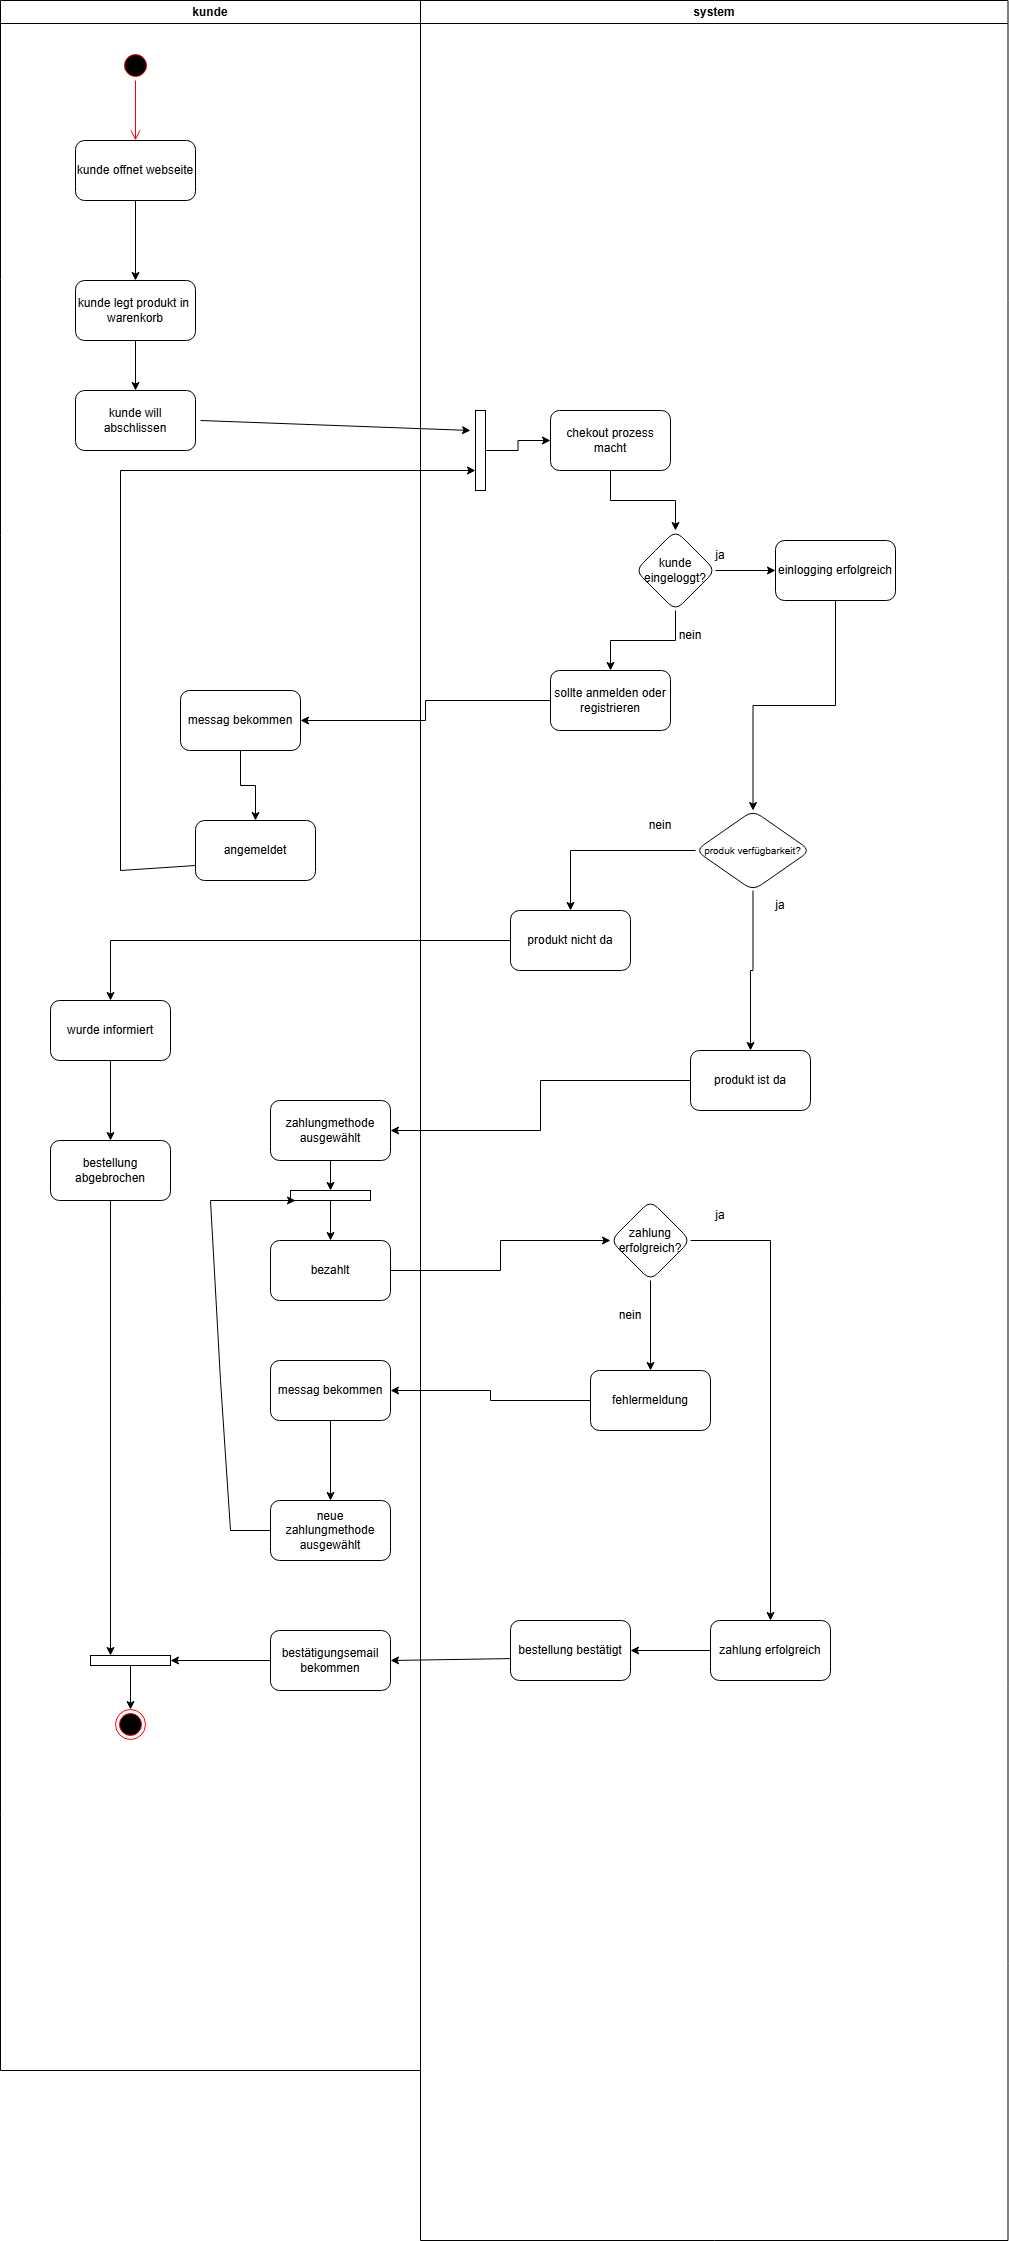

The diagram above was exported from draw.io. Its source (the exported page's mxGraphModel, read from the mxfile embedded in the PNG):
<mxGraphModel dx="1489" dy="413" grid="1" gridSize="10" guides="1" tooltips="1" connect="1" arrows="1" fold="1" page="1" pageScale="1" pageWidth="827" pageHeight="1169" math="0" shadow="0">
  <root>
    <mxCell id="0" />
    <mxCell id="1" parent="0" />
    <mxCell id="AwFpKYuoAci8aBjaXDSS-3" parent="1" style="swimlane;whiteSpace=wrap;html=1;" value="kunde" vertex="1">
      <mxGeometry height="2070" width="420" x="-90" y="30" as="geometry" />
    </mxCell>
    <mxCell id="AwFpKYuoAci8aBjaXDSS-7" parent="AwFpKYuoAci8aBjaXDSS-3" style="ellipse;html=1;shape=startState;fillColor=#000000;strokeColor=#ff0000;" value="" vertex="1">
      <mxGeometry height="30" width="30" x="120" y="50" as="geometry" />
    </mxCell>
    <mxCell id="AwFpKYuoAci8aBjaXDSS-8" edge="1" parent="AwFpKYuoAci8aBjaXDSS-3" source="AwFpKYuoAci8aBjaXDSS-7" style="edgeStyle=orthogonalEdgeStyle;html=1;verticalAlign=bottom;endArrow=open;endSize=8;strokeColor=#ff0000;rounded=0;" value="">
      <mxGeometry relative="1" as="geometry">
        <mxPoint x="135" y="140" as="targetPoint" />
      </mxGeometry>
    </mxCell>
    <mxCell id="AwFpKYuoAci8aBjaXDSS-11" edge="1" parent="AwFpKYuoAci8aBjaXDSS-3" source="AwFpKYuoAci8aBjaXDSS-9" style="edgeStyle=orthogonalEdgeStyle;rounded=0;orthogonalLoop=1;jettySize=auto;html=1;" target="AwFpKYuoAci8aBjaXDSS-10" value="">
      <mxGeometry relative="1" as="geometry" />
    </mxCell>
    <mxCell id="AwFpKYuoAci8aBjaXDSS-9" parent="AwFpKYuoAci8aBjaXDSS-3" style="rounded=1;whiteSpace=wrap;html=1;" value="kunde offnet webseite" vertex="1">
      <mxGeometry height="60" width="120" x="75" y="140" as="geometry" />
    </mxCell>
    <mxCell id="AwFpKYuoAci8aBjaXDSS-13" edge="1" parent="AwFpKYuoAci8aBjaXDSS-3" source="AwFpKYuoAci8aBjaXDSS-10" style="edgeStyle=orthogonalEdgeStyle;rounded=0;orthogonalLoop=1;jettySize=auto;html=1;" target="AwFpKYuoAci8aBjaXDSS-12" value="">
      <mxGeometry relative="1" as="geometry" />
    </mxCell>
    <mxCell id="AwFpKYuoAci8aBjaXDSS-10" parent="AwFpKYuoAci8aBjaXDSS-3" style="whiteSpace=wrap;html=1;rounded=1;" value="kunde legt produkt in&amp;nbsp;&lt;div&gt;warenkorb&lt;/div&gt;" vertex="1">
      <mxGeometry height="60" width="120" x="75" y="280" as="geometry" />
    </mxCell>
    <mxCell id="AwFpKYuoAci8aBjaXDSS-12" parent="AwFpKYuoAci8aBjaXDSS-3" style="rounded=1;whiteSpace=wrap;html=1;" value="kunde will abschlissen" vertex="1">
      <mxGeometry height="60" width="120" x="75" y="390" as="geometry" />
    </mxCell>
    <mxCell id="AwFpKYuoAci8aBjaXDSS-24" edge="1" parent="AwFpKYuoAci8aBjaXDSS-3" source="AwFpKYuoAci8aBjaXDSS-21" style="edgeStyle=orthogonalEdgeStyle;rounded=0;orthogonalLoop=1;jettySize=auto;html=1;" target="AwFpKYuoAci8aBjaXDSS-23" value="">
      <mxGeometry relative="1" as="geometry" />
    </mxCell>
    <mxCell id="AwFpKYuoAci8aBjaXDSS-21" parent="AwFpKYuoAci8aBjaXDSS-3" style="whiteSpace=wrap;html=1;rounded=1;" value="messag bekommen" vertex="1">
      <mxGeometry height="60" width="120" x="180" y="690" as="geometry" />
    </mxCell>
    <mxCell id="AwFpKYuoAci8aBjaXDSS-23" parent="AwFpKYuoAci8aBjaXDSS-3" style="whiteSpace=wrap;html=1;rounded=1;" value="angemeldet" vertex="1">
      <mxGeometry height="60" width="120" x="195" y="820" as="geometry" />
    </mxCell>
    <mxCell id="AwFpKYuoAci8aBjaXDSS-41" edge="1" parent="AwFpKYuoAci8aBjaXDSS-3" source="AwFpKYuoAci8aBjaXDSS-36" style="edgeStyle=orthogonalEdgeStyle;rounded=0;orthogonalLoop=1;jettySize=auto;html=1;" target="AwFpKYuoAci8aBjaXDSS-40" value="">
      <mxGeometry relative="1" as="geometry" />
    </mxCell>
    <mxCell id="AwFpKYuoAci8aBjaXDSS-36" parent="AwFpKYuoAci8aBjaXDSS-3" style="whiteSpace=wrap;html=1;rounded=1;" value="wurde informiert" vertex="1">
      <mxGeometry height="60" width="120" x="50" y="1000" as="geometry" />
    </mxCell>
    <mxCell id="AwFpKYuoAci8aBjaXDSS-40" parent="AwFpKYuoAci8aBjaXDSS-3" style="whiteSpace=wrap;html=1;rounded=1;" value="bestellung abgebrochen" vertex="1">
      <mxGeometry height="60" width="120" x="50" y="1140" as="geometry" />
    </mxCell>
    <mxCell id="AwFpKYuoAci8aBjaXDSS-42" parent="AwFpKYuoAci8aBjaXDSS-3" style="ellipse;html=1;shape=endState;fillColor=#000000;strokeColor=#ff0000;" value="" vertex="1">
      <mxGeometry height="30" width="30" x="115" y="1709" as="geometry" />
    </mxCell>
    <mxCell id="AwFpKYuoAci8aBjaXDSS-44" parent="AwFpKYuoAci8aBjaXDSS-3" style="html=1;points=[[0,0,0,0,5],[0,1,0,0,-5],[1,0,0,0,5],[1,1,0,0,-5]];perimeter=orthogonalPerimeter;outlineConnect=0;targetShapes=umlLifeline;portConstraint=eastwest;newEdgeStyle={&quot;curved&quot;:0,&quot;rounded&quot;:0};direction=south;" value="" vertex="1">
      <mxGeometry height="10" width="80" x="90" y="1655" as="geometry" />
    </mxCell>
    <mxCell id="AwFpKYuoAci8aBjaXDSS-43" edge="1" parent="AwFpKYuoAci8aBjaXDSS-3" source="AwFpKYuoAci8aBjaXDSS-40" style="endArrow=classic;html=1;rounded=0;exitX=0.5;exitY=1;exitDx=0;exitDy=0;" target="AwFpKYuoAci8aBjaXDSS-44" value="">
      <mxGeometry height="50" relative="1" width="50" as="geometry">
        <mxPoint x="255" y="1290" as="sourcePoint" />
        <mxPoint x="110" y="1420" as="targetPoint" />
      </mxGeometry>
    </mxCell>
    <mxCell id="AwFpKYuoAci8aBjaXDSS-45" edge="1" parent="AwFpKYuoAci8aBjaXDSS-3" source="AwFpKYuoAci8aBjaXDSS-44" style="endArrow=classic;html=1;rounded=0;entryX=0.5;entryY=0;entryDx=0;entryDy=0;" target="AwFpKYuoAci8aBjaXDSS-42" value="">
      <mxGeometry height="50" relative="1" width="50" as="geometry">
        <mxPoint x="135" y="1540" as="sourcePoint" />
        <mxPoint x="305" y="1550" as="targetPoint" />
      </mxGeometry>
    </mxCell>
    <mxCell id="AwFpKYuoAci8aBjaXDSS-53" edge="1" parent="AwFpKYuoAci8aBjaXDSS-3" source="AwFpKYuoAci8aBjaXDSS-49" style="edgeStyle=orthogonalEdgeStyle;rounded=0;orthogonalLoop=1;jettySize=auto;html=1;" value="">
      <mxGeometry relative="1" as="geometry">
        <mxPoint x="330" y="1190" as="targetPoint" />
      </mxGeometry>
    </mxCell>
    <mxCell id="AwFpKYuoAci8aBjaXDSS-49" parent="AwFpKYuoAci8aBjaXDSS-3" style="whiteSpace=wrap;html=1;rounded=1;" value="zahlungmethode&lt;div&gt;ausgewählt&lt;/div&gt;" vertex="1">
      <mxGeometry height="60" width="120" x="270" y="1100" as="geometry" />
    </mxCell>
    <mxCell id="AwFpKYuoAci8aBjaXDSS-52" parent="AwFpKYuoAci8aBjaXDSS-3" style="whiteSpace=wrap;html=1;rounded=1;" value="bezahlt" vertex="1">
      <mxGeometry height="60" width="120" x="270" y="1240" as="geometry" />
    </mxCell>
    <mxCell id="AwFpKYuoAci8aBjaXDSS-62" edge="1" parent="AwFpKYuoAci8aBjaXDSS-3" source="AwFpKYuoAci8aBjaXDSS-59" style="edgeStyle=orthogonalEdgeStyle;rounded=0;orthogonalLoop=1;jettySize=auto;html=1;" target="AwFpKYuoAci8aBjaXDSS-61" value="">
      <mxGeometry relative="1" as="geometry" />
    </mxCell>
    <mxCell id="AwFpKYuoAci8aBjaXDSS-59" parent="AwFpKYuoAci8aBjaXDSS-3" style="rounded=1;whiteSpace=wrap;html=1;" value="messag bekommen" vertex="1">
      <mxGeometry height="60" width="120" x="270" y="1360" as="geometry" />
    </mxCell>
    <mxCell id="AwFpKYuoAci8aBjaXDSS-61" parent="AwFpKYuoAci8aBjaXDSS-3" style="whiteSpace=wrap;html=1;rounded=1;" value="neue zahlungmethode ausgewählt" vertex="1">
      <mxGeometry height="60" width="120" x="270" y="1500" as="geometry" />
    </mxCell>
    <mxCell id="AwFpKYuoAci8aBjaXDSS-65" parent="AwFpKYuoAci8aBjaXDSS-3" style="html=1;points=[[0,0,0,0,5],[0,1,0,0,-5],[1,0,0,0,5],[1,1,0,0,-5]];perimeter=orthogonalPerimeter;outlineConnect=0;targetShapes=umlLifeline;portConstraint=eastwest;newEdgeStyle={&quot;curved&quot;:0,&quot;rounded&quot;:0};direction=south;" value="" vertex="1">
      <mxGeometry height="10" width="80" x="290" y="1190" as="geometry" />
    </mxCell>
    <mxCell id="AwFpKYuoAci8aBjaXDSS-63" edge="1" parent="AwFpKYuoAci8aBjaXDSS-3" source="AwFpKYuoAci8aBjaXDSS-61" style="endArrow=classic;html=1;rounded=0;exitX=0;exitY=0.5;exitDx=0;exitDy=0;entryX=1;entryY=1;entryDx=0;entryDy=-5;entryPerimeter=0;" target="AwFpKYuoAci8aBjaXDSS-65" value="">
      <mxGeometry height="50" relative="1" width="50" as="geometry">
        <Array as="points">
          <mxPoint x="230" y="1530" />
          <mxPoint x="220" y="1380" />
          <mxPoint x="210" y="1200" />
        </Array>
        <mxPoint x="260" y="1530" as="sourcePoint" />
        <mxPoint x="280" y="1230" as="targetPoint" />
      </mxGeometry>
    </mxCell>
    <mxCell id="AwFpKYuoAci8aBjaXDSS-67" edge="1" parent="AwFpKYuoAci8aBjaXDSS-3" source="AwFpKYuoAci8aBjaXDSS-65" style="endArrow=classic;html=1;rounded=0;entryX=0.5;entryY=0;entryDx=0;entryDy=0;" target="AwFpKYuoAci8aBjaXDSS-52" value="">
      <mxGeometry height="50" relative="1" width="50" as="geometry">
        <mxPoint x="430" y="1280" as="sourcePoint" />
        <mxPoint x="480" y="1230" as="targetPoint" />
      </mxGeometry>
    </mxCell>
    <mxCell id="AwFpKYuoAci8aBjaXDSS-75" edge="1" parent="AwFpKYuoAci8aBjaXDSS-3" source="AwFpKYuoAci8aBjaXDSS-73" style="edgeStyle=orthogonalEdgeStyle;rounded=0;orthogonalLoop=1;jettySize=auto;html=1;" target="AwFpKYuoAci8aBjaXDSS-44" value="">
      <mxGeometry relative="1" as="geometry" />
    </mxCell>
    <mxCell id="AwFpKYuoAci8aBjaXDSS-73" parent="AwFpKYuoAci8aBjaXDSS-3" style="rounded=1;whiteSpace=wrap;html=1;" value="bestätigungsemail&lt;div&gt;bekommen&lt;/div&gt;" vertex="1">
      <mxGeometry height="60" width="120" x="270" y="1630" as="geometry" />
    </mxCell>
    <mxCell id="AwFpKYuoAci8aBjaXDSS-4" parent="1" style="swimlane;whiteSpace=wrap;html=1;" value="system" vertex="1">
      <mxGeometry height="2240" width="587.5" x="330" y="30" as="geometry" />
    </mxCell>
    <mxCell id="AwFpKYuoAci8aBjaXDSS-17" edge="1" parent="AwFpKYuoAci8aBjaXDSS-4" source="AwFpKYuoAci8aBjaXDSS-14" style="edgeStyle=orthogonalEdgeStyle;rounded=0;orthogonalLoop=1;jettySize=auto;html=1;" target="AwFpKYuoAci8aBjaXDSS-16" value="">
      <mxGeometry relative="1" as="geometry" />
    </mxCell>
    <mxCell id="AwFpKYuoAci8aBjaXDSS-14" parent="AwFpKYuoAci8aBjaXDSS-4" style="rounded=1;whiteSpace=wrap;html=1;" value="chekout prozess macht" vertex="1">
      <mxGeometry height="60" width="120" x="130" y="410" as="geometry" />
    </mxCell>
    <mxCell id="AwFpKYuoAci8aBjaXDSS-19" edge="1" parent="AwFpKYuoAci8aBjaXDSS-4" source="AwFpKYuoAci8aBjaXDSS-16" style="edgeStyle=orthogonalEdgeStyle;rounded=0;orthogonalLoop=1;jettySize=auto;html=1;" target="AwFpKYuoAci8aBjaXDSS-18" value="">
      <mxGeometry relative="1" as="geometry" />
    </mxCell>
    <mxCell id="AwFpKYuoAci8aBjaXDSS-29" edge="1" parent="AwFpKYuoAci8aBjaXDSS-4" source="AwFpKYuoAci8aBjaXDSS-16" style="edgeStyle=orthogonalEdgeStyle;rounded=0;orthogonalLoop=1;jettySize=auto;html=1;" target="AwFpKYuoAci8aBjaXDSS-28" value="">
      <mxGeometry relative="1" as="geometry" />
    </mxCell>
    <mxCell id="AwFpKYuoAci8aBjaXDSS-16" parent="AwFpKYuoAci8aBjaXDSS-4" style="rhombus;whiteSpace=wrap;html=1;rounded=1;" value="kunde eingeloggt?" vertex="1">
      <mxGeometry height="80" width="80" x="215" y="530" as="geometry" />
    </mxCell>
    <mxCell id="AwFpKYuoAci8aBjaXDSS-18" parent="AwFpKYuoAci8aBjaXDSS-4" style="rounded=1;whiteSpace=wrap;html=1;" value="sollte anmelden oder registrieren" vertex="1">
      <mxGeometry height="60" width="120" x="130" y="670" as="geometry" />
    </mxCell>
    <mxCell id="AwFpKYuoAci8aBjaXDSS-32" edge="1" parent="AwFpKYuoAci8aBjaXDSS-4" source="AwFpKYuoAci8aBjaXDSS-28" style="edgeStyle=orthogonalEdgeStyle;rounded=0;orthogonalLoop=1;jettySize=auto;html=1;" target="AwFpKYuoAci8aBjaXDSS-31" value="">
      <mxGeometry relative="1" as="geometry" />
    </mxCell>
    <mxCell id="AwFpKYuoAci8aBjaXDSS-28" parent="AwFpKYuoAci8aBjaXDSS-4" style="whiteSpace=wrap;html=1;rounded=1;" value="einlogging erfolgreich" vertex="1">
      <mxGeometry height="60" width="120" x="355" y="540" as="geometry" />
    </mxCell>
    <mxCell id="AwFpKYuoAci8aBjaXDSS-34" edge="1" parent="AwFpKYuoAci8aBjaXDSS-4" source="AwFpKYuoAci8aBjaXDSS-31" style="edgeStyle=orthogonalEdgeStyle;rounded=0;orthogonalLoop=1;jettySize=auto;html=1;" target="AwFpKYuoAci8aBjaXDSS-33" value="">
      <mxGeometry relative="1" as="geometry" />
    </mxCell>
    <mxCell id="AwFpKYuoAci8aBjaXDSS-47" edge="1" parent="AwFpKYuoAci8aBjaXDSS-4" source="AwFpKYuoAci8aBjaXDSS-31" style="edgeStyle=orthogonalEdgeStyle;rounded=0;orthogonalLoop=1;jettySize=auto;html=1;" target="AwFpKYuoAci8aBjaXDSS-46" value="">
      <mxGeometry relative="1" as="geometry" />
    </mxCell>
    <mxCell id="AwFpKYuoAci8aBjaXDSS-31" parent="AwFpKYuoAci8aBjaXDSS-4" style="rhombus;whiteSpace=wrap;html=1;rounded=1;" value="&lt;font style=&quot;font-size: 10px;&quot;&gt;produk verfügbarkeit?&lt;/font&gt;" vertex="1">
      <mxGeometry height="80" width="115" x="275" y="810" as="geometry" />
    </mxCell>
    <mxCell id="AwFpKYuoAci8aBjaXDSS-33" parent="AwFpKYuoAci8aBjaXDSS-4" style="whiteSpace=wrap;html=1;rounded=1;" value="produkt nicht da" vertex="1">
      <mxGeometry height="60" width="120" x="90" y="910" as="geometry" />
    </mxCell>
    <mxCell id="AwFpKYuoAci8aBjaXDSS-46" parent="AwFpKYuoAci8aBjaXDSS-4" style="whiteSpace=wrap;html=1;rounded=1;" value="produkt ist da" vertex="1">
      <mxGeometry height="60" width="120" x="270" y="1050" as="geometry" />
    </mxCell>
    <mxCell id="AwFpKYuoAci8aBjaXDSS-48" parent="AwFpKYuoAci8aBjaXDSS-4" style="text;html=1;whiteSpace=wrap;strokeColor=none;fillColor=none;align=center;verticalAlign=middle;rounded=0;" value="ja" vertex="1">
      <mxGeometry height="30" width="60" x="330" y="890" as="geometry" />
    </mxCell>
    <mxCell id="AwFpKYuoAci8aBjaXDSS-57" edge="1" parent="AwFpKYuoAci8aBjaXDSS-4" source="AwFpKYuoAci8aBjaXDSS-54" style="edgeStyle=orthogonalEdgeStyle;rounded=0;orthogonalLoop=1;jettySize=auto;html=1;" target="AwFpKYuoAci8aBjaXDSS-56" value="">
      <mxGeometry relative="1" as="geometry" />
    </mxCell>
    <mxCell id="AwFpKYuoAci8aBjaXDSS-69" edge="1" parent="AwFpKYuoAci8aBjaXDSS-4" source="AwFpKYuoAci8aBjaXDSS-54" style="edgeStyle=orthogonalEdgeStyle;rounded=0;orthogonalLoop=1;jettySize=auto;html=1;" target="AwFpKYuoAci8aBjaXDSS-68" value="">
      <mxGeometry relative="1" as="geometry" />
    </mxCell>
    <mxCell id="AwFpKYuoAci8aBjaXDSS-54" parent="AwFpKYuoAci8aBjaXDSS-4" style="rhombus;whiteSpace=wrap;html=1;rounded=1;" value="zahlung erfolgreich?" vertex="1">
      <mxGeometry height="80" width="80" x="190" y="1200" as="geometry" />
    </mxCell>
    <mxCell id="AwFpKYuoAci8aBjaXDSS-56" parent="AwFpKYuoAci8aBjaXDSS-4" style="whiteSpace=wrap;html=1;rounded=1;" value="fehlermeldung" vertex="1">
      <mxGeometry height="60" width="120" x="170" y="1370" as="geometry" />
    </mxCell>
    <mxCell id="AwFpKYuoAci8aBjaXDSS-72" edge="1" parent="AwFpKYuoAci8aBjaXDSS-4" source="AwFpKYuoAci8aBjaXDSS-68" style="edgeStyle=orthogonalEdgeStyle;rounded=0;orthogonalLoop=1;jettySize=auto;html=1;" target="AwFpKYuoAci8aBjaXDSS-71" value="">
      <mxGeometry relative="1" as="geometry" />
    </mxCell>
    <mxCell id="AwFpKYuoAci8aBjaXDSS-68" parent="AwFpKYuoAci8aBjaXDSS-4" style="whiteSpace=wrap;html=1;rounded=1;" value="zahlung erfolgreich" vertex="1">
      <mxGeometry height="60" width="120" x="290" y="1620" as="geometry" />
    </mxCell>
    <mxCell id="AwFpKYuoAci8aBjaXDSS-71" parent="AwFpKYuoAci8aBjaXDSS-4" style="rounded=1;whiteSpace=wrap;html=1;" value="bestellung bestätigt" vertex="1">
      <mxGeometry height="60" width="120" x="90" y="1620" as="geometry" />
    </mxCell>
    <mxCell id="AwFpKYuoAci8aBjaXDSS-15" edge="1" parent="1" style="endArrow=classic;html=1;rounded=0;" value="">
      <mxGeometry height="50" relative="1" width="50" as="geometry">
        <mxPoint x="110" y="450" as="sourcePoint" />
        <mxPoint x="380" y="460" as="targetPoint" />
      </mxGeometry>
    </mxCell>
    <mxCell id="AwFpKYuoAci8aBjaXDSS-20" parent="1" style="text;html=1;whiteSpace=wrap;strokeColor=none;fillColor=none;align=center;verticalAlign=middle;rounded=0;" value="nein" vertex="1">
      <mxGeometry height="30" width="60" x="570" y="650" as="geometry" />
    </mxCell>
    <mxCell id="AwFpKYuoAci8aBjaXDSS-22" edge="1" parent="1" source="AwFpKYuoAci8aBjaXDSS-18" style="edgeStyle=orthogonalEdgeStyle;rounded=0;orthogonalLoop=1;jettySize=auto;html=1;" target="AwFpKYuoAci8aBjaXDSS-21" value="">
      <mxGeometry relative="1" as="geometry" />
    </mxCell>
    <mxCell id="AwFpKYuoAci8aBjaXDSS-25" edge="1" parent="1" source="AwFpKYuoAci8aBjaXDSS-23" style="endArrow=classic;html=1;rounded=0;exitX=0;exitY=0.75;exitDx=0;exitDy=0;" target="AwFpKYuoAci8aBjaXDSS-26" value="">
      <mxGeometry height="50" relative="1" width="50" as="geometry">
        <Array as="points">
          <mxPoint x="30" y="900" />
          <mxPoint x="30" y="500" />
        </Array>
        <mxPoint x="150" y="860" as="sourcePoint" />
        <mxPoint x="390" y="480" as="targetPoint" />
      </mxGeometry>
    </mxCell>
    <mxCell id="AwFpKYuoAci8aBjaXDSS-27" edge="1" parent="1" source="AwFpKYuoAci8aBjaXDSS-26" style="edgeStyle=orthogonalEdgeStyle;rounded=0;orthogonalLoop=1;jettySize=auto;html=1;curved=0;" target="AwFpKYuoAci8aBjaXDSS-14" value="">
      <mxGeometry relative="1" as="geometry" />
    </mxCell>
    <mxCell id="AwFpKYuoAci8aBjaXDSS-26" parent="1" style="html=1;points=[[0,0,0,0,5],[0,1,0,0,-5],[1,0,0,0,5],[1,1,0,0,-5]];perimeter=orthogonalPerimeter;outlineConnect=0;targetShapes=umlLifeline;portConstraint=eastwest;newEdgeStyle={&quot;curved&quot;:0,&quot;rounded&quot;:0};" value="" vertex="1">
      <mxGeometry height="80" width="10" x="385" y="440" as="geometry" />
    </mxCell>
    <mxCell id="AwFpKYuoAci8aBjaXDSS-30" parent="1" style="text;html=1;whiteSpace=wrap;strokeColor=none;fillColor=none;align=center;verticalAlign=middle;rounded=0;" value="ja" vertex="1">
      <mxGeometry height="30" width="60" x="600" y="570" as="geometry" />
    </mxCell>
    <mxCell id="AwFpKYuoAci8aBjaXDSS-35" parent="1" style="text;html=1;whiteSpace=wrap;strokeColor=none;fillColor=none;align=center;verticalAlign=middle;rounded=0;" value="nein" vertex="1">
      <mxGeometry height="30" width="60" x="540" y="840" as="geometry" />
    </mxCell>
    <mxCell id="AwFpKYuoAci8aBjaXDSS-37" edge="1" parent="1" source="AwFpKYuoAci8aBjaXDSS-33" style="edgeStyle=orthogonalEdgeStyle;rounded=0;orthogonalLoop=1;jettySize=auto;html=1;" target="AwFpKYuoAci8aBjaXDSS-36" value="">
      <mxGeometry relative="1" as="geometry" />
    </mxCell>
    <mxCell id="AwFpKYuoAci8aBjaXDSS-50" edge="1" parent="1" source="AwFpKYuoAci8aBjaXDSS-46" style="edgeStyle=orthogonalEdgeStyle;rounded=0;orthogonalLoop=1;jettySize=auto;html=1;" target="AwFpKYuoAci8aBjaXDSS-49" value="">
      <mxGeometry relative="1" as="geometry" />
    </mxCell>
    <mxCell id="AwFpKYuoAci8aBjaXDSS-55" edge="1" parent="1" source="AwFpKYuoAci8aBjaXDSS-52" style="edgeStyle=orthogonalEdgeStyle;rounded=0;orthogonalLoop=1;jettySize=auto;html=1;" target="AwFpKYuoAci8aBjaXDSS-54" value="">
      <mxGeometry relative="1" as="geometry" />
    </mxCell>
    <mxCell id="AwFpKYuoAci8aBjaXDSS-58" parent="1" style="text;html=1;whiteSpace=wrap;strokeColor=none;fillColor=none;align=center;verticalAlign=middle;rounded=0;" value="nein" vertex="1">
      <mxGeometry height="30" width="60" x="510" y="1330" as="geometry" />
    </mxCell>
    <mxCell id="AwFpKYuoAci8aBjaXDSS-60" edge="1" parent="1" source="AwFpKYuoAci8aBjaXDSS-56" style="edgeStyle=orthogonalEdgeStyle;rounded=0;orthogonalLoop=1;jettySize=auto;html=1;" target="AwFpKYuoAci8aBjaXDSS-59" value="">
      <mxGeometry relative="1" as="geometry" />
    </mxCell>
    <mxCell id="AwFpKYuoAci8aBjaXDSS-70" parent="1" style="text;html=1;whiteSpace=wrap;strokeColor=none;fillColor=none;align=center;verticalAlign=middle;rounded=0;" value="ja" vertex="1">
      <mxGeometry height="30" width="60" x="600" y="1230" as="geometry" />
    </mxCell>
    <mxCell id="AwFpKYuoAci8aBjaXDSS-74" edge="1" parent="1" source="AwFpKYuoAci8aBjaXDSS-71" style="endArrow=classic;html=1;rounded=0;entryX=1;entryY=0.5;entryDx=0;entryDy=0;exitX=0.001;exitY=0.635;exitDx=0;exitDy=0;exitPerimeter=0;" target="AwFpKYuoAci8aBjaXDSS-73" value="">
      <mxGeometry height="50" relative="1" width="50" as="geometry">
        <mxPoint x="480" y="1680" as="sourcePoint" />
        <mxPoint x="530" y="1630" as="targetPoint" />
      </mxGeometry>
    </mxCell>
  </root>
</mxGraphModel>